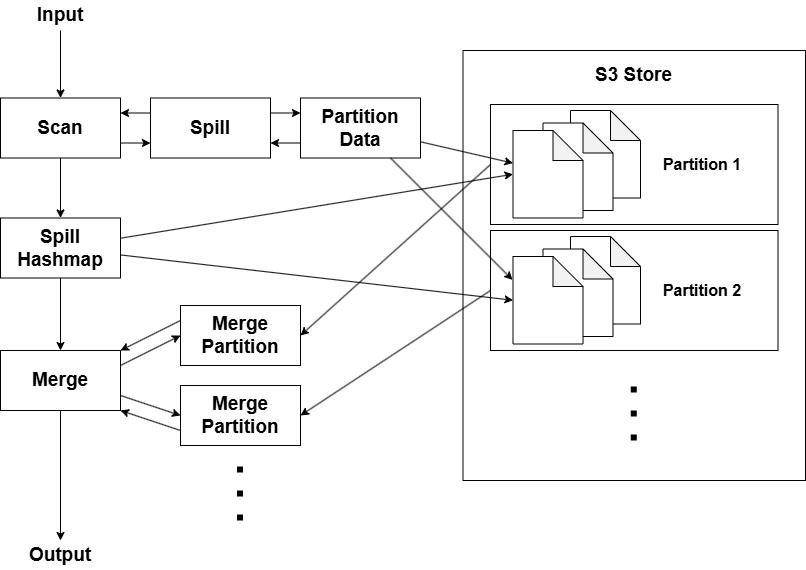

The diagram above was exported from draw.io. Its source (the exported page's mxGraphModel, read from the mxfile embedded in the PNG):
<mxGraphModel dx="2266" dy="850" grid="1" gridSize="10" guides="1" tooltips="1" connect="1" arrows="1" fold="1" page="1" pageScale="1" pageWidth="827" pageHeight="1169" math="0" shadow="0">
  <root>
    <mxCell id="0" />
    <mxCell id="1" parent="0" />
    <mxCell id="R8b0o9QrIdWc4Ht2c8SA-27" value="" style="rounded=0;whiteSpace=wrap;html=1;" vertex="1" parent="1">
      <mxGeometry x="532.5" y="100" width="342.5" height="430" as="geometry" />
    </mxCell>
    <mxCell id="R8b0o9QrIdWc4Ht2c8SA-51" style="rounded=0;orthogonalLoop=1;jettySize=auto;html=1;entryX=1;entryY=0.5;entryDx=0;entryDy=0;exitX=0;exitY=0.5;exitDx=0;exitDy=0;" edge="1" parent="1" source="R8b0o9QrIdWc4Ht2c8SA-38" target="R8b0o9QrIdWc4Ht2c8SA-33">
      <mxGeometry relative="1" as="geometry" />
    </mxCell>
    <mxCell id="R8b0o9QrIdWc4Ht2c8SA-38" value="" style="rounded=0;whiteSpace=wrap;html=1;" vertex="1" parent="1">
      <mxGeometry x="560" y="154" width="287.5" height="120" as="geometry" />
    </mxCell>
    <mxCell id="R8b0o9QrIdWc4Ht2c8SA-37" value="" style="shape=note;whiteSpace=wrap;html=1;backgroundOutline=1;darkOpacity=0.05;" vertex="1" parent="1">
      <mxGeometry x="640" y="160" width="70" height="87.5" as="geometry" />
    </mxCell>
    <mxCell id="R8b0o9QrIdWc4Ht2c8SA-36" value="" style="shape=note;whiteSpace=wrap;html=1;backgroundOutline=1;darkOpacity=0.05;" vertex="1" parent="1">
      <mxGeometry x="612.5" y="172.5" width="70" height="87.5" as="geometry" />
    </mxCell>
    <mxCell id="R8b0o9QrIdWc4Ht2c8SA-3" style="edgeStyle=orthogonalEdgeStyle;rounded=0;orthogonalLoop=1;jettySize=auto;html=1;exitX=1;exitY=0.75;exitDx=0;exitDy=0;entryX=0;entryY=0.75;entryDx=0;entryDy=0;" edge="1" parent="1" source="R8b0o9QrIdWc4Ht2c8SA-1" target="R8b0o9QrIdWc4Ht2c8SA-2">
      <mxGeometry relative="1" as="geometry" />
    </mxCell>
    <mxCell id="R8b0o9QrIdWc4Ht2c8SA-32" style="edgeStyle=orthogonalEdgeStyle;rounded=0;orthogonalLoop=1;jettySize=auto;html=1;entryX=0.5;entryY=0;entryDx=0;entryDy=0;" edge="1" parent="1" source="R8b0o9QrIdWc4Ht2c8SA-1" target="R8b0o9QrIdWc4Ht2c8SA-66">
      <mxGeometry relative="1" as="geometry" />
    </mxCell>
    <mxCell id="R8b0o9QrIdWc4Ht2c8SA-1" value="&lt;b&gt;&lt;font style=&quot;font-size: 19px;&quot;&gt;Scan&lt;/font&gt;&lt;/b&gt;" style="rounded=0;whiteSpace=wrap;html=1;" vertex="1" parent="1">
      <mxGeometry x="70" y="147.5" width="120" height="60" as="geometry" />
    </mxCell>
    <mxCell id="R8b0o9QrIdWc4Ht2c8SA-4" style="edgeStyle=orthogonalEdgeStyle;rounded=0;orthogonalLoop=1;jettySize=auto;html=1;entryX=1;entryY=0.25;entryDx=0;entryDy=0;exitX=0;exitY=0.25;exitDx=0;exitDy=0;" edge="1" parent="1" source="R8b0o9QrIdWc4Ht2c8SA-2" target="R8b0o9QrIdWc4Ht2c8SA-1">
      <mxGeometry relative="1" as="geometry">
        <Array as="points">
          <mxPoint x="280" y="162.5" />
          <mxPoint x="280" y="162.5" />
        </Array>
      </mxGeometry>
    </mxCell>
    <mxCell id="R8b0o9QrIdWc4Ht2c8SA-18" style="edgeStyle=orthogonalEdgeStyle;rounded=0;orthogonalLoop=1;jettySize=auto;html=1;entryX=0;entryY=0.25;entryDx=0;entryDy=0;exitX=1;exitY=0.25;exitDx=0;exitDy=0;" edge="1" parent="1" source="R8b0o9QrIdWc4Ht2c8SA-2" target="R8b0o9QrIdWc4Ht2c8SA-17">
      <mxGeometry relative="1" as="geometry" />
    </mxCell>
    <mxCell id="R8b0o9QrIdWc4Ht2c8SA-2" value="&lt;b&gt;&lt;font style=&quot;font-size: 19px;&quot;&gt;Spill&lt;/font&gt;&lt;/b&gt;" style="rounded=0;whiteSpace=wrap;html=1;" vertex="1" parent="1">
      <mxGeometry x="220" y="147.5" width="120" height="60" as="geometry" />
    </mxCell>
    <mxCell id="R8b0o9QrIdWc4Ht2c8SA-9" value="" style="shape=note;whiteSpace=wrap;html=1;backgroundOutline=1;darkOpacity=0.05;" vertex="1" parent="1">
      <mxGeometry x="582.5" y="180" width="70" height="87.5" as="geometry" />
    </mxCell>
    <mxCell id="R8b0o9QrIdWc4Ht2c8SA-30" style="edgeStyle=orthogonalEdgeStyle;rounded=0;orthogonalLoop=1;jettySize=auto;html=1;exitX=0;exitY=0.75;exitDx=0;exitDy=0;entryX=1;entryY=0.75;entryDx=0;entryDy=0;" edge="1" parent="1" source="R8b0o9QrIdWc4Ht2c8SA-17" target="R8b0o9QrIdWc4Ht2c8SA-2">
      <mxGeometry relative="1" as="geometry" />
    </mxCell>
    <mxCell id="R8b0o9QrIdWc4Ht2c8SA-17" value="&lt;b&gt;&lt;font style=&quot;font-size: 19px;&quot;&gt;Partition Data&lt;/font&gt;&lt;/b&gt;" style="rounded=0;whiteSpace=wrap;html=1;" vertex="1" parent="1">
      <mxGeometry x="370" y="147.5" width="120" height="60" as="geometry" />
    </mxCell>
    <mxCell id="R8b0o9QrIdWc4Ht2c8SA-20" style="rounded=0;orthogonalLoop=1;jettySize=auto;html=1;entryX=0;entryY=0.373;entryDx=0;entryDy=0;entryPerimeter=0;" edge="1" parent="1" source="R8b0o9QrIdWc4Ht2c8SA-17" target="R8b0o9QrIdWc4Ht2c8SA-9">
      <mxGeometry relative="1" as="geometry" />
    </mxCell>
    <mxCell id="R8b0o9QrIdWc4Ht2c8SA-28" value="&lt;b&gt;&lt;font style=&quot;font-size: 19px;&quot;&gt;S3 Store&lt;/font&gt;&lt;/b&gt;" style="text;html=1;align=center;verticalAlign=middle;whiteSpace=wrap;rounded=0;" vertex="1" parent="1">
      <mxGeometry x="651.25" y="110" width="105" height="30" as="geometry" />
    </mxCell>
    <mxCell id="R8b0o9QrIdWc4Ht2c8SA-34" style="rounded=0;orthogonalLoop=1;jettySize=auto;html=1;entryX=0;entryY=0.5;entryDx=0;entryDy=0;exitX=1;exitY=0.25;exitDx=0;exitDy=0;" edge="1" parent="1" source="R8b0o9QrIdWc4Ht2c8SA-31" target="R8b0o9QrIdWc4Ht2c8SA-33">
      <mxGeometry relative="1" as="geometry" />
    </mxCell>
    <mxCell id="R8b0o9QrIdWc4Ht2c8SA-31" value="&lt;b&gt;&lt;font style=&quot;font-size: 19px;&quot;&gt;Merge&lt;/font&gt;&lt;/b&gt;" style="rounded=0;whiteSpace=wrap;html=1;" vertex="1" parent="1">
      <mxGeometry x="70" y="400" width="120" height="60" as="geometry" />
    </mxCell>
    <mxCell id="R8b0o9QrIdWc4Ht2c8SA-35" style="rounded=0;orthogonalLoop=1;jettySize=auto;html=1;exitX=0;exitY=0.25;exitDx=0;exitDy=0;entryX=1;entryY=0;entryDx=0;entryDy=0;" edge="1" parent="1" source="R8b0o9QrIdWc4Ht2c8SA-33" target="R8b0o9QrIdWc4Ht2c8SA-31">
      <mxGeometry relative="1" as="geometry" />
    </mxCell>
    <mxCell id="R8b0o9QrIdWc4Ht2c8SA-39" value="&lt;b&gt;&lt;font style=&quot;font-size: 16px;&quot;&gt;Partition 1&lt;/font&gt;&lt;/b&gt;" style="text;html=1;align=center;verticalAlign=middle;whiteSpace=wrap;rounded=0;" vertex="1" parent="1">
      <mxGeometry x="717" y="199" width="110" height="30" as="geometry" />
    </mxCell>
    <mxCell id="R8b0o9QrIdWc4Ht2c8SA-59" style="rounded=0;orthogonalLoop=1;jettySize=auto;html=1;entryX=1;entryY=0.5;entryDx=0;entryDy=0;exitX=0;exitY=0.5;exitDx=0;exitDy=0;" edge="1" parent="1" source="R8b0o9QrIdWc4Ht2c8SA-40" target="R8b0o9QrIdWc4Ht2c8SA-54">
      <mxGeometry relative="1" as="geometry" />
    </mxCell>
    <mxCell id="R8b0o9QrIdWc4Ht2c8SA-40" value="" style="rounded=0;whiteSpace=wrap;html=1;" vertex="1" parent="1">
      <mxGeometry x="560" y="280" width="287.5" height="120" as="geometry" />
    </mxCell>
    <mxCell id="R8b0o9QrIdWc4Ht2c8SA-43" value="" style="shape=note;whiteSpace=wrap;html=1;backgroundOutline=1;darkOpacity=0.05;" vertex="1" parent="1">
      <mxGeometry x="640" y="286" width="70" height="87.5" as="geometry" />
    </mxCell>
    <mxCell id="R8b0o9QrIdWc4Ht2c8SA-44" value="&lt;b&gt;&lt;font style=&quot;font-size: 16px;&quot;&gt;Partition 2&lt;/font&gt;&lt;/b&gt;" style="text;html=1;align=center;verticalAlign=middle;whiteSpace=wrap;rounded=0;" vertex="1" parent="1">
      <mxGeometry x="717" y="325" width="110" height="30" as="geometry" />
    </mxCell>
    <mxCell id="R8b0o9QrIdWc4Ht2c8SA-42" value="" style="shape=note;whiteSpace=wrap;html=1;backgroundOutline=1;darkOpacity=0.05;" vertex="1" parent="1">
      <mxGeometry x="612.5" y="298.5" width="70" height="87.5" as="geometry" />
    </mxCell>
    <mxCell id="R8b0o9QrIdWc4Ht2c8SA-41" value="" style="shape=note;whiteSpace=wrap;html=1;backgroundOutline=1;darkOpacity=0.05;" vertex="1" parent="1">
      <mxGeometry x="582.5" y="306" width="70" height="87.5" as="geometry" />
    </mxCell>
    <mxCell id="R8b0o9QrIdWc4Ht2c8SA-50" value="" style="endArrow=none;dashed=1;html=1;dashPattern=1 3;strokeWidth=6;rounded=0;curved=0;" edge="1" parent="1">
      <mxGeometry width="50" height="50" relative="1" as="geometry">
        <mxPoint x="703.25" y="490" as="sourcePoint" />
        <mxPoint x="703.25" y="420" as="targetPoint" />
      </mxGeometry>
    </mxCell>
    <mxCell id="R8b0o9QrIdWc4Ht2c8SA-21" style="rounded=0;orthogonalLoop=1;jettySize=auto;html=1;entryX=-0.007;entryY=0.267;entryDx=0;entryDy=0;entryPerimeter=0;" edge="1" parent="1" source="R8b0o9QrIdWc4Ht2c8SA-17" target="R8b0o9QrIdWc4Ht2c8SA-41">
      <mxGeometry relative="1" as="geometry">
        <mxPoint x="584.5300000000002" y="341.42499999999995" as="targetPoint" />
      </mxGeometry>
    </mxCell>
    <mxCell id="R8b0o9QrIdWc4Ht2c8SA-52" style="rounded=0;orthogonalLoop=1;jettySize=auto;html=1;exitX=1;exitY=0.75;exitDx=0;exitDy=0;entryX=0;entryY=0.5;entryDx=0;entryDy=0;" edge="1" target="R8b0o9QrIdWc4Ht2c8SA-54" parent="1" source="R8b0o9QrIdWc4Ht2c8SA-31">
      <mxGeometry relative="1" as="geometry">
        <mxPoint x="200" y="345" as="sourcePoint" />
      </mxGeometry>
    </mxCell>
    <mxCell id="R8b0o9QrIdWc4Ht2c8SA-53" style="rounded=0;orthogonalLoop=1;jettySize=auto;html=1;exitX=0;exitY=0.75;exitDx=0;exitDy=0;entryX=1;entryY=1;entryDx=0;entryDy=0;startSize=6;" edge="1" source="R8b0o9QrIdWc4Ht2c8SA-54" parent="1" target="R8b0o9QrIdWc4Ht2c8SA-31">
      <mxGeometry relative="1" as="geometry">
        <mxPoint x="200" y="375" as="targetPoint" />
      </mxGeometry>
    </mxCell>
    <mxCell id="R8b0o9QrIdWc4Ht2c8SA-54" value="&lt;b&gt;&lt;font style=&quot;font-size: 19px;&quot;&gt;Merge Partition&lt;/font&gt;&lt;/b&gt;" style="rounded=0;whiteSpace=wrap;html=1;" vertex="1" parent="1">
      <mxGeometry x="250" y="435" width="120" height="60" as="geometry" />
    </mxCell>
    <mxCell id="R8b0o9QrIdWc4Ht2c8SA-73" style="rounded=0;orthogonalLoop=1;jettySize=auto;html=1;entryX=0.5;entryY=0;entryDx=0;entryDy=0;" edge="1" parent="1" source="R8b0o9QrIdWc4Ht2c8SA-63" target="R8b0o9QrIdWc4Ht2c8SA-1">
      <mxGeometry relative="1" as="geometry" />
    </mxCell>
    <mxCell id="R8b0o9QrIdWc4Ht2c8SA-63" value="&lt;b&gt;&lt;font style=&quot;font-size: 19px;&quot;&gt;Input&lt;/font&gt;&lt;/b&gt;" style="text;html=1;align=center;verticalAlign=middle;whiteSpace=wrap;rounded=0;" vertex="1" parent="1">
      <mxGeometry x="100" y="50" width="60" height="30" as="geometry" />
    </mxCell>
    <mxCell id="R8b0o9QrIdWc4Ht2c8SA-64" value="" style="endArrow=classic;html=1;rounded=0;exitX=0.5;exitY=1;exitDx=0;exitDy=0;entryX=0.5;entryY=0;entryDx=0;entryDy=0;" edge="1" parent="1" source="R8b0o9QrIdWc4Ht2c8SA-31" target="R8b0o9QrIdWc4Ht2c8SA-65">
      <mxGeometry width="50" height="50" relative="1" as="geometry">
        <mxPoint x="10" y="650" as="sourcePoint" />
        <mxPoint x="130" y="520" as="targetPoint" />
      </mxGeometry>
    </mxCell>
    <mxCell id="R8b0o9QrIdWc4Ht2c8SA-65" value="&lt;b&gt;&lt;font style=&quot;font-size: 19px;&quot;&gt;Output&lt;/font&gt;&lt;/b&gt;" style="text;html=1;align=center;verticalAlign=middle;whiteSpace=wrap;rounded=0;" vertex="1" parent="1">
      <mxGeometry x="100" y="590" width="60" height="30" as="geometry" />
    </mxCell>
    <mxCell id="R8b0o9QrIdWc4Ht2c8SA-67" style="edgeStyle=orthogonalEdgeStyle;rounded=0;orthogonalLoop=1;jettySize=auto;html=1;" edge="1" parent="1" source="R8b0o9QrIdWc4Ht2c8SA-66" target="R8b0o9QrIdWc4Ht2c8SA-31">
      <mxGeometry relative="1" as="geometry" />
    </mxCell>
    <mxCell id="R8b0o9QrIdWc4Ht2c8SA-66" value="&lt;b&gt;&lt;font style=&quot;font-size: 19px;&quot;&gt;Spill Hashmap&lt;/font&gt;&lt;/b&gt;" style="rounded=0;whiteSpace=wrap;html=1;" vertex="1" parent="1">
      <mxGeometry x="70" y="267.5" width="120" height="60" as="geometry" />
    </mxCell>
    <mxCell id="R8b0o9QrIdWc4Ht2c8SA-68" style="rounded=0;orthogonalLoop=1;jettySize=auto;html=1;entryX=0;entryY=0.5;entryDx=0;entryDy=0;entryPerimeter=0;" edge="1" parent="1" source="R8b0o9QrIdWc4Ht2c8SA-66" target="R8b0o9QrIdWc4Ht2c8SA-9">
      <mxGeometry relative="1" as="geometry" />
    </mxCell>
    <mxCell id="R8b0o9QrIdWc4Ht2c8SA-69" style="rounded=0;orthogonalLoop=1;jettySize=auto;html=1;entryX=0;entryY=0.5;entryDx=0;entryDy=0;entryPerimeter=0;" edge="1" parent="1" source="R8b0o9QrIdWc4Ht2c8SA-66" target="R8b0o9QrIdWc4Ht2c8SA-41">
      <mxGeometry relative="1" as="geometry" />
    </mxCell>
    <mxCell id="R8b0o9QrIdWc4Ht2c8SA-33" value="&lt;b&gt;&lt;font style=&quot;font-size: 19px;&quot;&gt;Merge Partition&lt;/font&gt;&lt;/b&gt;" style="rounded=0;whiteSpace=wrap;html=1;" vertex="1" parent="1">
      <mxGeometry x="250" y="355" width="120" height="60" as="geometry" />
    </mxCell>
    <mxCell id="R8b0o9QrIdWc4Ht2c8SA-72" value="" style="endArrow=none;dashed=1;html=1;dashPattern=1 3;strokeWidth=6;rounded=0;curved=0;" edge="1" parent="1">
      <mxGeometry width="50" height="50" relative="1" as="geometry">
        <mxPoint x="309.5" y="570" as="sourcePoint" />
        <mxPoint x="309.5" y="500" as="targetPoint" />
      </mxGeometry>
    </mxCell>
  </root>
</mxGraphModel>